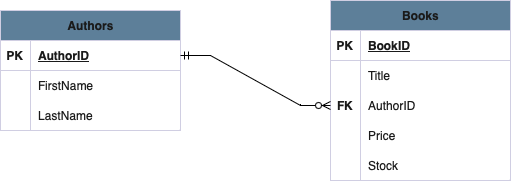

The diagram above was exported from draw.io. Its source (the exported page's mxGraphModel, read from the mxfile embedded in the PNG):
<mxGraphModel dx="1482" dy="804" grid="0" gridSize="10" guides="1" tooltips="1" connect="1" arrows="1" fold="1" page="1" pageScale="1" pageWidth="850" pageHeight="1100" math="0" shadow="0" extFonts="Permanent Marker^https://fonts.googleapis.com/css?family=Permanent+Marker">
  <root>
    <mxCell id="0" />
    <mxCell id="1" parent="0" />
    <mxCell id="xHrjuh5JmwoDM0cJdsjO-8" value="Authors" style="shape=table;startSize=30;container=1;collapsible=1;childLayout=tableLayout;fixedRows=1;rowLines=0;fontStyle=1;align=center;resizeLast=1;html=1;strokeColor=#D0CEE2;fontColor=#1A1A1A;fillColor=#5D7F99;labelBackgroundColor=none;" parent="1" vertex="1">
      <mxGeometry x="140" y="410" width="180" height="120" as="geometry" />
    </mxCell>
    <mxCell id="xHrjuh5JmwoDM0cJdsjO-9" value="" style="shape=tableRow;horizontal=0;startSize=0;swimlaneHead=0;swimlaneBody=0;fillColor=none;collapsible=0;dropTarget=0;points=[[0,0.5],[1,0.5]];portConstraint=eastwest;top=0;left=0;right=0;bottom=1;strokeColor=#D0CEE2;fontColor=#1A1A1A;labelBackgroundColor=none;" parent="xHrjuh5JmwoDM0cJdsjO-8" vertex="1">
      <mxGeometry y="30" width="180" height="30" as="geometry" />
    </mxCell>
    <mxCell id="xHrjuh5JmwoDM0cJdsjO-10" value="PK" style="shape=partialRectangle;connectable=0;fillColor=none;top=0;left=0;bottom=0;right=0;fontStyle=1;overflow=hidden;whiteSpace=wrap;html=1;strokeColor=#D0CEE2;fontColor=#1A1A1A;labelBackgroundColor=none;" parent="xHrjuh5JmwoDM0cJdsjO-9" vertex="1">
      <mxGeometry width="30" height="30" as="geometry">
        <mxRectangle width="30" height="30" as="alternateBounds" />
      </mxGeometry>
    </mxCell>
    <mxCell id="xHrjuh5JmwoDM0cJdsjO-11" value="AuthorID" style="shape=partialRectangle;connectable=0;fillColor=none;top=0;left=0;bottom=0;right=0;align=left;spacingLeft=6;fontStyle=5;overflow=hidden;whiteSpace=wrap;html=1;strokeColor=#D0CEE2;fontColor=#1A1A1A;labelBackgroundColor=none;" parent="xHrjuh5JmwoDM0cJdsjO-9" vertex="1">
      <mxGeometry x="30" width="150" height="30" as="geometry">
        <mxRectangle width="150" height="30" as="alternateBounds" />
      </mxGeometry>
    </mxCell>
    <mxCell id="xHrjuh5JmwoDM0cJdsjO-12" value="" style="shape=tableRow;horizontal=0;startSize=0;swimlaneHead=0;swimlaneBody=0;fillColor=none;collapsible=0;dropTarget=0;points=[[0,0.5],[1,0.5]];portConstraint=eastwest;top=0;left=0;right=0;bottom=0;strokeColor=#D0CEE2;fontColor=#1A1A1A;labelBackgroundColor=none;" parent="xHrjuh5JmwoDM0cJdsjO-8" vertex="1">
      <mxGeometry y="60" width="180" height="30" as="geometry" />
    </mxCell>
    <mxCell id="xHrjuh5JmwoDM0cJdsjO-13" value="" style="shape=partialRectangle;connectable=0;fillColor=none;top=0;left=0;bottom=0;right=0;editable=1;overflow=hidden;whiteSpace=wrap;html=1;strokeColor=#D0CEE2;fontColor=#1A1A1A;labelBackgroundColor=none;" parent="xHrjuh5JmwoDM0cJdsjO-12" vertex="1">
      <mxGeometry width="30" height="30" as="geometry">
        <mxRectangle width="30" height="30" as="alternateBounds" />
      </mxGeometry>
    </mxCell>
    <mxCell id="xHrjuh5JmwoDM0cJdsjO-14" value="FirstName" style="shape=partialRectangle;connectable=0;fillColor=none;top=0;left=0;bottom=0;right=0;align=left;spacingLeft=6;overflow=hidden;whiteSpace=wrap;html=1;strokeColor=#D0CEE2;fontColor=#1A1A1A;labelBackgroundColor=none;" parent="xHrjuh5JmwoDM0cJdsjO-12" vertex="1">
      <mxGeometry x="30" width="150" height="30" as="geometry">
        <mxRectangle width="150" height="30" as="alternateBounds" />
      </mxGeometry>
    </mxCell>
    <mxCell id="xHrjuh5JmwoDM0cJdsjO-15" value="" style="shape=tableRow;horizontal=0;startSize=0;swimlaneHead=0;swimlaneBody=0;fillColor=none;collapsible=0;dropTarget=0;points=[[0,0.5],[1,0.5]];portConstraint=eastwest;top=0;left=0;right=0;bottom=0;strokeColor=#D0CEE2;fontColor=#1A1A1A;labelBackgroundColor=none;" parent="xHrjuh5JmwoDM0cJdsjO-8" vertex="1">
      <mxGeometry y="90" width="180" height="30" as="geometry" />
    </mxCell>
    <mxCell id="xHrjuh5JmwoDM0cJdsjO-16" value="" style="shape=partialRectangle;connectable=0;fillColor=none;top=0;left=0;bottom=0;right=0;editable=1;overflow=hidden;whiteSpace=wrap;html=1;strokeColor=#D0CEE2;fontColor=#1A1A1A;labelBackgroundColor=none;" parent="xHrjuh5JmwoDM0cJdsjO-15" vertex="1">
      <mxGeometry width="30" height="30" as="geometry">
        <mxRectangle width="30" height="30" as="alternateBounds" />
      </mxGeometry>
    </mxCell>
    <mxCell id="xHrjuh5JmwoDM0cJdsjO-17" value="LastName" style="shape=partialRectangle;connectable=0;fillColor=none;top=0;left=0;bottom=0;right=0;align=left;spacingLeft=6;overflow=hidden;whiteSpace=wrap;html=1;strokeColor=#D0CEE2;fontColor=#1A1A1A;labelBackgroundColor=none;" parent="xHrjuh5JmwoDM0cJdsjO-15" vertex="1">
      <mxGeometry x="30" width="150" height="30" as="geometry">
        <mxRectangle width="150" height="30" as="alternateBounds" />
      </mxGeometry>
    </mxCell>
    <mxCell id="xHrjuh5JmwoDM0cJdsjO-21" value="Books" style="shape=table;startSize=30;container=1;collapsible=1;childLayout=tableLayout;fixedRows=1;rowLines=0;fontStyle=1;align=center;resizeLast=1;html=1;strokeColor=#D0CEE2;fontColor=#1A1A1A;fillColor=#5D7F99;labelBackgroundColor=none;" parent="1" vertex="1">
      <mxGeometry x="470" y="400" width="180" height="180" as="geometry" />
    </mxCell>
    <mxCell id="xHrjuh5JmwoDM0cJdsjO-22" value="" style="shape=tableRow;horizontal=0;startSize=0;swimlaneHead=0;swimlaneBody=0;fillColor=none;collapsible=0;dropTarget=0;points=[[0,0.5],[1,0.5]];portConstraint=eastwest;top=0;left=0;right=0;bottom=1;strokeColor=#D0CEE2;fontColor=#1A1A1A;labelBackgroundColor=none;" parent="xHrjuh5JmwoDM0cJdsjO-21" vertex="1">
      <mxGeometry y="30" width="180" height="30" as="geometry" />
    </mxCell>
    <mxCell id="xHrjuh5JmwoDM0cJdsjO-23" value="PK" style="shape=partialRectangle;connectable=0;fillColor=none;top=0;left=0;bottom=0;right=0;fontStyle=1;overflow=hidden;whiteSpace=wrap;html=1;strokeColor=#D0CEE2;fontColor=#1A1A1A;labelBackgroundColor=none;" parent="xHrjuh5JmwoDM0cJdsjO-22" vertex="1">
      <mxGeometry width="30" height="30" as="geometry">
        <mxRectangle width="30" height="30" as="alternateBounds" />
      </mxGeometry>
    </mxCell>
    <mxCell id="xHrjuh5JmwoDM0cJdsjO-24" value="BookID" style="shape=partialRectangle;connectable=0;fillColor=none;top=0;left=0;bottom=0;right=0;align=left;spacingLeft=6;fontStyle=5;overflow=hidden;whiteSpace=wrap;html=1;strokeColor=#D0CEE2;fontColor=#1A1A1A;labelBackgroundColor=none;" parent="xHrjuh5JmwoDM0cJdsjO-22" vertex="1">
      <mxGeometry x="30" width="150" height="30" as="geometry">
        <mxRectangle width="150" height="30" as="alternateBounds" />
      </mxGeometry>
    </mxCell>
    <mxCell id="xHrjuh5JmwoDM0cJdsjO-25" value="" style="shape=tableRow;horizontal=0;startSize=0;swimlaneHead=0;swimlaneBody=0;fillColor=none;collapsible=0;dropTarget=0;points=[[0,0.5],[1,0.5]];portConstraint=eastwest;top=0;left=0;right=0;bottom=0;strokeColor=#D0CEE2;fontColor=#1A1A1A;labelBackgroundColor=none;" parent="xHrjuh5JmwoDM0cJdsjO-21" vertex="1">
      <mxGeometry y="60" width="180" height="30" as="geometry" />
    </mxCell>
    <mxCell id="xHrjuh5JmwoDM0cJdsjO-26" value="" style="shape=partialRectangle;connectable=0;fillColor=none;top=0;left=0;bottom=0;right=0;editable=1;overflow=hidden;whiteSpace=wrap;html=1;strokeColor=#D0CEE2;fontColor=#1A1A1A;labelBackgroundColor=none;" parent="xHrjuh5JmwoDM0cJdsjO-25" vertex="1">
      <mxGeometry width="30" height="30" as="geometry">
        <mxRectangle width="30" height="30" as="alternateBounds" />
      </mxGeometry>
    </mxCell>
    <mxCell id="xHrjuh5JmwoDM0cJdsjO-27" value="Title" style="shape=partialRectangle;connectable=0;fillColor=none;top=0;left=0;bottom=0;right=0;align=left;spacingLeft=6;overflow=hidden;whiteSpace=wrap;html=1;strokeColor=#D0CEE2;fontColor=#1A1A1A;labelBackgroundColor=none;" parent="xHrjuh5JmwoDM0cJdsjO-25" vertex="1">
      <mxGeometry x="30" width="150" height="30" as="geometry">
        <mxRectangle width="150" height="30" as="alternateBounds" />
      </mxGeometry>
    </mxCell>
    <mxCell id="xHrjuh5JmwoDM0cJdsjO-28" value="" style="shape=tableRow;horizontal=0;startSize=0;swimlaneHead=0;swimlaneBody=0;fillColor=none;collapsible=0;dropTarget=0;points=[[0,0.5],[1,0.5]];portConstraint=eastwest;top=0;left=0;right=0;bottom=0;strokeColor=#D0CEE2;fontColor=#1A1A1A;labelBackgroundColor=none;" parent="xHrjuh5JmwoDM0cJdsjO-21" vertex="1">
      <mxGeometry y="90" width="180" height="30" as="geometry" />
    </mxCell>
    <mxCell id="xHrjuh5JmwoDM0cJdsjO-29" value="FK" style="shape=partialRectangle;connectable=0;fillColor=none;top=0;left=0;bottom=0;right=0;editable=1;overflow=hidden;whiteSpace=wrap;html=1;strokeColor=#D0CEE2;fontColor=#1A1A1A;labelBackgroundColor=none;fontStyle=1;" parent="xHrjuh5JmwoDM0cJdsjO-28" vertex="1">
      <mxGeometry width="30" height="30" as="geometry">
        <mxRectangle width="30" height="30" as="alternateBounds" />
      </mxGeometry>
    </mxCell>
    <mxCell id="xHrjuh5JmwoDM0cJdsjO-30" value="AuthorID" style="shape=partialRectangle;connectable=0;fillColor=none;top=0;left=0;bottom=0;right=0;align=left;spacingLeft=6;overflow=hidden;whiteSpace=wrap;html=1;strokeColor=#D0CEE2;fontColor=#1A1A1A;labelBackgroundColor=none;" parent="xHrjuh5JmwoDM0cJdsjO-28" vertex="1">
      <mxGeometry x="30" width="150" height="30" as="geometry">
        <mxRectangle width="150" height="30" as="alternateBounds" />
      </mxGeometry>
    </mxCell>
    <mxCell id="xHrjuh5JmwoDM0cJdsjO-31" value="" style="shape=tableRow;horizontal=0;startSize=0;swimlaneHead=0;swimlaneBody=0;fillColor=none;collapsible=0;dropTarget=0;points=[[0,0.5],[1,0.5]];portConstraint=eastwest;top=0;left=0;right=0;bottom=0;strokeColor=#D0CEE2;fontColor=#1A1A1A;labelBackgroundColor=none;" parent="xHrjuh5JmwoDM0cJdsjO-21" vertex="1">
      <mxGeometry y="120" width="180" height="30" as="geometry" />
    </mxCell>
    <mxCell id="xHrjuh5JmwoDM0cJdsjO-32" value="" style="shape=partialRectangle;connectable=0;fillColor=none;top=0;left=0;bottom=0;right=0;editable=1;overflow=hidden;whiteSpace=wrap;html=1;strokeColor=#D0CEE2;fontColor=#1A1A1A;labelBackgroundColor=none;" parent="xHrjuh5JmwoDM0cJdsjO-31" vertex="1">
      <mxGeometry width="30" height="30" as="geometry">
        <mxRectangle width="30" height="30" as="alternateBounds" />
      </mxGeometry>
    </mxCell>
    <mxCell id="xHrjuh5JmwoDM0cJdsjO-33" value="Price" style="shape=partialRectangle;connectable=0;fillColor=none;top=0;left=0;bottom=0;right=0;align=left;spacingLeft=6;overflow=hidden;whiteSpace=wrap;html=1;strokeColor=#D0CEE2;fontColor=#1A1A1A;labelBackgroundColor=none;" parent="xHrjuh5JmwoDM0cJdsjO-31" vertex="1">
      <mxGeometry x="30" width="150" height="30" as="geometry">
        <mxRectangle width="150" height="30" as="alternateBounds" />
      </mxGeometry>
    </mxCell>
    <mxCell id="xHrjuh5JmwoDM0cJdsjO-34" value="" style="shape=tableRow;horizontal=0;startSize=0;swimlaneHead=0;swimlaneBody=0;fillColor=none;collapsible=0;dropTarget=0;points=[[0,0.5],[1,0.5]];portConstraint=eastwest;top=0;left=0;right=0;bottom=0;strokeColor=#D0CEE2;fontColor=#1A1A1A;labelBackgroundColor=none;" parent="xHrjuh5JmwoDM0cJdsjO-21" vertex="1">
      <mxGeometry y="150" width="180" height="30" as="geometry" />
    </mxCell>
    <mxCell id="xHrjuh5JmwoDM0cJdsjO-35" value="" style="shape=partialRectangle;connectable=0;fillColor=none;top=0;left=0;bottom=0;right=0;editable=1;overflow=hidden;whiteSpace=wrap;html=1;strokeColor=#D0CEE2;fontColor=#1A1A1A;labelBackgroundColor=none;" parent="xHrjuh5JmwoDM0cJdsjO-34" vertex="1">
      <mxGeometry width="30" height="30" as="geometry">
        <mxRectangle width="30" height="30" as="alternateBounds" />
      </mxGeometry>
    </mxCell>
    <mxCell id="xHrjuh5JmwoDM0cJdsjO-36" value="Stock" style="shape=partialRectangle;connectable=0;fillColor=none;top=0;left=0;bottom=0;right=0;align=left;spacingLeft=6;overflow=hidden;whiteSpace=wrap;html=1;strokeColor=#D0CEE2;fontColor=#1A1A1A;labelBackgroundColor=none;" parent="xHrjuh5JmwoDM0cJdsjO-34" vertex="1">
      <mxGeometry x="30" width="150" height="30" as="geometry">
        <mxRectangle width="150" height="30" as="alternateBounds" />
      </mxGeometry>
    </mxCell>
    <mxCell id="6XRX9px36hDcn-Hlq0G7-1" value="" style="edgeStyle=entityRelationEdgeStyle;fontSize=12;html=1;endArrow=ERzeroToMany;startArrow=ERmandOne;rounded=0;exitX=1;exitY=0.5;exitDx=0;exitDy=0;entryX=0;entryY=0.5;entryDx=0;entryDy=0;" edge="1" parent="1" source="xHrjuh5JmwoDM0cJdsjO-9" target="xHrjuh5JmwoDM0cJdsjO-28">
      <mxGeometry width="100" height="100" relative="1" as="geometry">
        <mxPoint x="374" y="463" as="sourcePoint" />
        <mxPoint x="474" y="363" as="targetPoint" />
      </mxGeometry>
    </mxCell>
  </root>
</mxGraphModel>